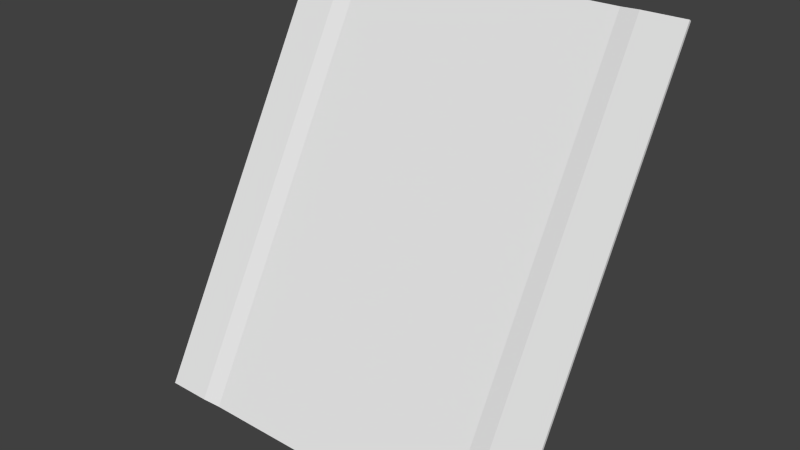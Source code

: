 # Source: med1_9d_ofs144_90.blend  (saved by Blender 2.76.0; exported with 4.5.12 LTS)
import bpy
from mathutils import Matrix  # noqa: F401  (used for matrix-valued properties, if any)

bpy.ops.wm.read_factory_settings(use_empty=True)
scene = bpy.context.scene
scene.name = 'Scene'

# ---- collections
col_collection_1 = bpy.data.collections.new('Collection 1'); scene.collection.children.link(col_collection_1)

# ---- materials (node trees are filled in below, after node groups)
mat_med1_9d = bpy.data.materials.new('med1_9d')
mat_med1_9d.alpha_threshold = 0.0
mat_med1_9d.use_transparent_shadow = False
mat_med1_9d.roughness = 0.5
mat_med1_9d.specular_intensity = 0.0

# ---- material node trees

# ---- world
world_world = bpy.data.worlds.new('World'); scene.world = world_world
world_world.color = (0.05088, 0.05088, 0.05088)
world_world.use_sun_shadow = False
world_world.sun_shadow_jitter_overblur = 0.0
world_world.cycles.sampling_method = 'MANUAL'
world_world.cycles.sample_map_resolution = 256

# ---- meshes
me_med1_9d = bpy.data.meshes.new('med1_9d')
me_med1_9d.from_pydata([(-1.28, 2.705, 1.289), (-1.28, 1.265, -1.271), (1.28, 2.705, 1.289), (1.28, 1.265, -1.271), (0.8794, 2.72, 1.28), (0.8794, 1.28, -1.28), (-0.88, 2.72, 1.28), (-0.88, 1.28, -1.28), (1.001, 1.265, -1.271), (1.001, 2.705, 1.289), (-1.0, 2.705, 1.289), (-1.0, 1.265, -1.271), (-1.28, 2.72, 1.28), (-1.28, 1.28, -1.28), (1.28, 2.72, 1.28), (1.28, 1.28, -1.28)], [], [(9, 8, 3, 2), (6, 7, 5, 4), (10, 11, 7, 6), (4, 5, 8, 9), (0, 1, 11, 10), (2, 3, 15, 14), (1, 0, 12, 13), (11, 1, 13, 7), (3, 8, 5, 15), (9, 2, 14, 4), (0, 10, 6, 12)])
_uv = me_med1_9d.uv_layers.new(name='UVMap')
_uv.uv.foreach_set('vector', [0.5938, 0.7466, 0.625, 0.7466, 0.625, 0.75, 0.5938, 0.75, 0.5938, 0.7236, 0.625, 0.7236, 0.625, 0.7451, 0.5938, 0.7451, 0.5938, 0.7222, 0.625, 0.7222, 0.625, 0.7236, 0.5938, 0.7236, 0.5938, 0.7451, 0.625, 0.7451, 0.625, 0.7466, 0.5938, 0.7466, 0.5938, 0.7188, 0.625, 0.7188, 0.625, 0.7222, 0.5938, 0.7222, 0.5938, 0.75, 0.625, 0.75, 0.625, 0.75, 0.5938, 0.75, 0.625, 0.7188, 0.5938, 0.7188, 0.5938, 0.7188, 0.625, 0.7188, 0.625, 0.7222, 0.625, 0.7188, 0.625, 0.7188, 0.625, 0.7236, 0.625, 0.75, 0.625, 0.7466, 0.625, 0.7451, 0.625, 0.75, 0.5938, 0.7466, 0.5938, 0.75, 0.5938, 0.75, 0.5938, 0.7451, 0.5938, 0.7188, 0.5938, 0.7222, 0.5938, 0.7236, 0.5938, 0.7188])
_ca = me_med1_9d.color_attributes.new('Col', 'BYTE_COLOR', 'CORNER')
_ca.data.foreach_set('color', [0.2307, 0.0, 0.0, 1.0, 0.2307, 0.0, 0.0, 1.0, 0.2307, 0.0, 0.0, 1.0, 0.2307, 0.0, 0.0, 1.0, 0.2307, 0.0, 0.0, 1.0, 0.2307, 0.0, 0.0, 1.0, 0.2307, 0.0, 0.0, 1.0, 0.2307, 0.0, 0.0, 1.0, 0.2307, 0.0, 0.0, 1.0, 0.2307, 0.0, 0.0, 1.0, 0.2307, 0.0, 0.0, 1.0, 0.2307, 0.0, 0.0, 1.0, 0.2307, 0.0, 0.0, 1.0, 0.2307, 0.0, 0.0, 1.0, 0.2307, 0.0, 0.0, 1.0, 0.2307, 0.0, 0.0, 1.0, 0.2307, 0.0, 0.0, 1.0, 0.2307, 0.0, 0.0, 1.0, 0.2307, 0.0, 0.0, 1.0, 0.2307, 0.0, 0.0, 1.0, 0.2307, 0.0, 0.0, 1.0, 0.2307, 0.0, 0.0, 1.0, 0.2307, 0.0, 0.0, 1.0, 0.2307, 0.0, 0.0, 1.0, 0.2307, 0.0, 0.0, 1.0, 0.2307, 0.0, 0.0, 1.0, 0.2307, 0.0, 0.0, 1.0, 0.2307, 0.0, 0.0, 1.0, 0.2307, 0.0, 0.0, 1.0, 0.2307, 0.0, 0.0, 1.0, 0.2307, 0.0, 0.0, 1.0, 0.2307, 0.0, 0.0, 1.0, 0.2307, 0.0, 0.0, 1.0, 0.2307, 0.0, 0.0, 1.0, 0.2307, 0.0, 0.0, 1.0, 0.2307, 0.0, 0.0, 1.0, 0.2307, 0.0, 0.0, 1.0, 0.2307, 0.0, 0.0, 1.0, 0.2307, 0.0, 0.0, 1.0, 0.2307, 0.0, 0.0, 1.0, 0.2307, 0.0, 0.0, 1.0, 0.2307, 0.0, 0.0, 1.0, 0.2307, 0.0, 0.0, 1.0, 0.2307, 0.0, 0.0, 1.0])
me_med1_9d.materials.append(mat_med1_9d)
me_med1_9d.use_remesh_preserve_volume = False
me_med1_9d.use_remesh_preserve_attributes = False
me_med1_9d.use_mirror_vertex_groups = False
me_med1_9d.update()

# ---- objects
ob_med1_9d_mesh_ofs144_90 = bpy.data.objects.new('med1_9d_mesh_ofs144_90', me_med1_9d)

# ---- transforms, parenting, visibility, modifiers, constraints
ob_med1_9d_mesh_ofs144_90.location = (0.0, 0.0, 0.0)
ob_med1_9d_mesh_ofs144_90.lineart.crease_threshold = 0.0

# ---- collection membership
col_collection_1.objects.link(ob_med1_9d_mesh_ofs144_90)

# ---- scene / render settings (as saved in the file)
scene.frame_start = 1; scene.frame_end = 2; scene.frame_set(1)
scene.render.engine = 'BLENDER_EEVEE_NEXT'
scene.render.resolution_percentage = 50
scene.render.dither_intensity = 0.0
scene.cycles.use_denoising = False
scene.cycles.samples = 10
scene.cycles.sampling_pattern = 'TABULATED_SOBOL'
scene.cycles.light_sampling_threshold = 0.0
scene.cycles.use_adaptive_sampling = False
scene.cycles.use_light_tree = False
scene.cycles.blur_glossy = 0.0
scene.cycles.pixel_filter_type = 'GAUSSIAN'
scene.cycles.sample_clamp_indirect = 0.0
scene.view_settings.view_transform = 'Standard'
bpy.context.view_layer.update()

# ---- added for rendering (the .blend has no active camera and no usable light): camera, sun
cam_auto = bpy.data.cameras.new('AutoCamera')
cam_auto.lens = 50.0
cam_auto.sensor_width = 36.0
cam_auto.clip_end = 1000.0
ob_auto_camera = bpy.data.objects.new('AutoCamera', cam_auto)
scene.collection.objects.link(ob_auto_camera)
ob_auto_camera.location = (3.61552, -2.34626, 2.89691)
ob_auto_camera.rotation_euler = (1.09748, -7.21219e-08, 0.694738)
scene.camera = ob_auto_camera
light_auto_sun = bpy.data.lights.new('AutoSun', 'SUN')
light_auto_sun.energy = 3.0
light_auto_sun.angle = 0.0523599
ob_auto_sun = bpy.data.objects.new('AutoSun', light_auto_sun)
scene.collection.objects.link(ob_auto_sun)
ob_auto_sun.rotation_euler = (0.872665, 0.174533, 0.523599)
bpy.context.view_layer.update()
